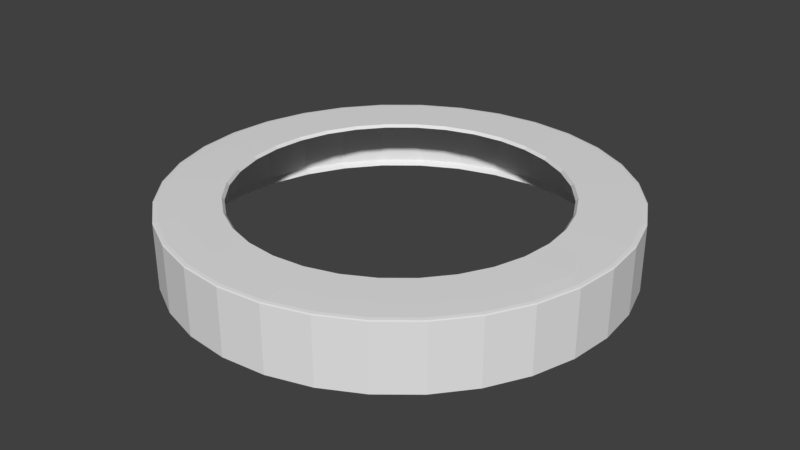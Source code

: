 # Source: roomba_ring.blend  (saved by Blender 2.79.0; exported with 4.5.12 LTS)
import bpy
from mathutils import Matrix  # noqa: F401  (used for matrix-valued properties, if any)

bpy.ops.wm.read_factory_settings(use_empty=True)
scene = bpy.context.scene
scene.name = 'Scene'

# ---- collections
col_collection_1 = bpy.data.collections.new('Collection 1'); scene.collection.children.link(col_collection_1)

# ---- world
world_world = bpy.data.worlds.new('World'); scene.world = world_world
world_world.color = (0.05088, 0.05088, 0.05088)
world_world.use_sun_shadow = False
world_world.sun_shadow_jitter_overblur = 0.0
world_world.cycles.sampling_method = 'MANUAL'

# ---- meshes
me_cylinder_003 = bpy.data.meshes.new('Cylinder.003')
me_cylinder_003.from_pydata([(0.0, 1.0, -1.0), (0.1951, 0.9808, -1.0), (0.3827, 0.9239, -1.0), (0.5556, 0.8315, -1.0), (0.7071, 0.7071, -1.0), (0.8315, 0.5556, -1.0), (0.9239, 0.3827, -1.0), (0.9808, 0.1951, -1.0), (1.0, 7.55e-08, -1.0), (0.9808, -0.1951, -1.0), (0.9239, -0.3827, -1.0), (0.8315, -0.5556, -1.0), (0.7071, -0.7071, -1.0), (0.5556, -0.8315, -1.0), (0.3827, -0.9239, -1.0), (0.1951, -0.9808, -1.0), (-3.258e-07, -1.0, -1.0), (-0.1951, -0.9808, -1.0), (-0.3827, -0.9239, -1.0), (-0.5556, -0.8315, -1.0), (-0.7071, -0.7071, -1.0), (-0.8315, -0.5556, -1.0), (-0.9239, -0.3827, -1.0), (-0.9808, -0.1951, -1.0), (-1.0, 9.656e-07, -1.0), (-0.9808, 0.1951, -1.0), (-0.9239, 0.3827, -1.0), (-0.8315, 0.5556, -1.0), (-0.7071, 0.7071, -1.0), (-0.5556, 0.8315, -1.0), (-0.3827, 0.9239, -1.0), (-0.1951, 0.9808, -1.0), (3.963e-09, 0.9698, -1.121), (0.1892, 0.9512, -1.121), (0.3711, 0.896, -1.121), (0.5388, 0.8064, -1.121), (0.6858, 0.6858, -1.121), (0.8064, 0.5388, -1.121), (0.896, 0.3711, -1.121), (0.9512, 0.1892, -1.121), (0.9698, 8.164e-08, -1.121), (0.9512, -0.1892, -1.121), (0.896, -0.3711, -1.121), (0.8064, -0.5388, -1.121), (0.6858, -0.6858, -1.121), (0.5388, -0.8064, -1.121), (0.3711, -0.896, -1.121), (0.1892, -0.9512, -1.121), (-3.12e-07, -0.9698, -1.121), (-0.1892, -0.9512, -1.121), (-0.3711, -0.896, -1.121), (-0.5388, -0.8064, -1.121), (-0.6858, -0.6858, -1.121), (-0.8064, -0.5388, -1.121), (-0.896, -0.3711, -1.121), (-0.9512, -0.1892, -1.121), (-0.9698, 9.449e-07, -1.121), (-0.9512, 0.1892, -1.121), (-0.896, 0.3711, -1.121), (-0.8064, 0.5388, -1.121), (-0.6858, 0.6858, -1.121), (-0.5388, 0.8064, -1.121), (-0.3711, 0.896, -1.121), (-0.1892, 0.9512, -1.121), (0.1413, 0.7104, 1.041), (3.261e-08, 0.7243, 1.041), (0.2772, 0.6692, 1.041), (0.4024, 0.6022, 1.041), (0.5121, 0.5121, 1.041), (0.6022, 0.4024, 1.041), (0.6692, 0.2772, 1.041), (0.7104, 0.1413, 1.041), (0.7243, 1.333e-07, 1.041), (0.7104, -0.1413, 1.041), (0.6692, -0.2772, 1.041), (0.6022, -0.4024, 1.041), (0.5121, -0.5121, 1.041), (0.4024, -0.6022, 1.041), (0.2772, -0.6692, 1.041), (0.1413, -0.7104, 1.041), (-2.034e-07, -0.7243, 1.041), (-0.1413, -0.7104, 1.041), (-0.2772, -0.6692, 1.041), (-0.4024, -0.6022, 1.041), (-0.5121, -0.5121, 1.041), (-0.6022, -0.4024, 1.041), (-0.6692, -0.2772, 1.041), (-0.7104, -0.1413, 1.041), (-0.7243, 7.779e-07, 1.041), (-0.7104, 0.1413, 1.041), (-0.6692, 0.2772, 1.041), (-0.6022, 0.4024, 1.041), (-0.5121, 0.5121, 1.041), (-0.4024, 0.6022, 1.041), (-0.2772, 0.6692, 1.041), (-0.1413, 0.7104, 1.041), (0.0, 1.0, 0.978), (2.38e-09, 0.9799, 1.009), (6.985e-10, 0.9941, 0.9962), (0.1912, 0.961, 1.009), (0.1951, 0.9808, 0.978), (0.1939, 0.975, 0.9962), (0.375, 0.9053, 1.009), (0.3827, 0.9239, 0.978), (0.3804, 0.9184, 0.9962), (0.5444, 0.8147, 1.009), (0.5556, 0.8315, 0.978), (0.5523, 0.8266, 0.9962), (0.6929, 0.6929, 1.009), (0.7071, 0.7071, 0.978), (0.7029, 0.7029, 0.9962), (0.8147, 0.5444, 1.009), (0.8315, 0.5556, 0.978), (0.8266, 0.5523, 0.9962), (0.9053, 0.375, 1.009), (0.9239, 0.3827, 0.978), (0.9184, 0.3804, 0.9962), (0.961, 0.1912, 1.009), (0.9808, 0.1951, 0.978), (0.975, 0.1939, 0.9962), (0.9799, 7.971e-08, 1.009), (1.0, 7.55e-08, 0.978), (0.9941, 7.675e-08, 0.9962), (0.961, -0.1912, 1.009), (0.9808, -0.1951, 0.978), (0.975, -0.1939, 0.9962), (0.9053, -0.375, 1.009), (0.9239, -0.3827, 0.978), (0.9184, -0.3804, 0.9962), (0.8147, -0.5444, 1.009), (0.8315, -0.5556, 0.978), (0.8266, -0.5523, 0.9962), (0.6929, -0.6929, 1.009), (0.7071, -0.7071, 0.978), (0.7029, -0.7029, 0.9962), (0.5444, -0.8147, 1.009), (0.5556, -0.8315, 0.978), (0.5523, -0.8266, 0.9962), (0.375, -0.9053, 1.009), (0.3827, -0.9239, 0.978), (0.3804, -0.9184, 0.9962), (0.1912, -0.961, 1.009), (0.1951, -0.9808, 0.978), (0.1939, -0.975, 0.9962), (-3.169e-07, -0.9799, 1.009), (-3.258e-07, -1.0, 0.978), (-3.232e-07, -0.9941, 0.9962), (-0.1912, -0.961, 1.009), (-0.1951, -0.9808, 0.978), (-0.1939, -0.975, 0.9962), (-0.375, -0.9053, 1.009), (-0.3827, -0.9239, 0.978), (-0.3804, -0.9184, 0.9962), (-0.5444, -0.8147, 1.009), (-0.5556, -0.8315, 0.978), (-0.5523, -0.8266, 0.9962), (-0.6929, -0.6929, 1.009), (-0.7071, -0.7071, 0.978), (-0.7029, -0.7029, 0.9962), (-0.8147, -0.5444, 1.009), (-0.8315, -0.5556, 0.978), (-0.8266, -0.5523, 0.9962), (-0.9053, -0.375, 1.009), (-0.9239, -0.3827, 0.978), (-0.9184, -0.3804, 0.9962), (-0.961, -0.1912, 1.009), (-0.9808, -0.1951, 0.978), (-0.975, -0.1939, 0.9962), (-0.9799, 9.519e-07, 1.009), (-1.0, 9.656e-07, 0.978), (-0.9941, 9.616e-07, 0.9962), (-0.961, 0.1912, 1.009), (-0.9808, 0.1951, 0.978), (-0.975, 0.1939, 0.9962), (-0.9053, 0.375, 1.009), (-0.9239, 0.3827, 0.978), (-0.9184, 0.3804, 0.9962), (-0.8147, 0.5444, 1.009), (-0.8315, 0.5556, 0.978), (-0.8266, 0.5523, 0.9962), (-0.6929, 0.6929, 1.009), (-0.7071, 0.7071, 0.978), (-0.7029, 0.7029, 0.9962), (-0.5444, 0.8147, 1.009), (-0.5556, 0.8315, 0.978), (-0.5523, 0.8266, 0.9962), (-0.375, 0.9053, 1.009), (-0.3827, 0.9239, 0.978), (-0.3804, 0.9184, 0.9962), (-0.1912, 0.961, 1.009), (-0.1951, 0.9808, 0.978), (-0.1939, 0.975, 0.9962), (0.1391, 0.6995, 0.9555), (3.434e-08, 0.7132, 0.9555), (0.2729, 0.659, 0.9555), (0.3963, 0.593, 0.9555), (0.5043, 0.5043, 0.9555), (0.593, 0.3963, 0.9555), (0.659, 0.2729, 0.9555), (0.6995, 0.1391, 0.9555), (0.7132, 1.356e-07, 0.9555), (0.6995, -0.1391, 0.9555), (0.659, -0.2729, 0.9555), (0.593, -0.3963, 0.9555), (0.5043, -0.5043, 0.9555), (0.3963, -0.593, 0.9555), (0.2729, -0.659, 0.9555), (0.1391, -0.6995, 0.9555), (-1.981e-07, -0.7132, 0.9555), (-0.1391, -0.6995, 0.9555), (-0.2729, -0.659, 0.9555), (-0.3963, -0.593, 0.9555), (-0.5043, -0.5043, 0.9555), (-0.593, -0.3963, 0.9555), (-0.659, -0.2729, 0.9555), (-0.6995, -0.1391, 0.9555), (-0.7132, 7.705e-07, 0.9555), (-0.6995, 0.1391, 0.9555), (-0.659, 0.2729, 0.9555), (-0.593, 0.3963, 0.9555), (-0.5043, 0.5043, 0.9555), (-0.3963, 0.593, 0.9555), (-0.2729, 0.659, 0.9555), (-0.1391, 0.6995, 0.9555), (0.1662, 0.8357, 1.025), (1.749e-08, 0.8521, 1.025), (-0.1662, 0.8357, 1.025), (0.3261, 0.7872, 1.025), (0.4734, 0.7085, 1.025), (0.6025, 0.6025, 1.025), (0.7085, 0.4734, 1.025), (0.7872, 0.3261, 1.025), (0.8357, 0.1662, 1.025), (0.8521, 1.065e-07, 1.025), (0.9128, -0.1302, 1.025), (0.8599, -0.3048, 1.025), (0.7739, -0.4657, 1.025), (0.6581, -0.6067, 1.025), (0.5171, -0.7225, 1.025), (0.3562, -0.8085, 1.025), (0.1816, -0.8614, 1.025), (-0.1816, -0.8614, 1.025), (-0.3562, -0.8085, 1.025), (-0.5171, -0.7225, 1.025), (-0.6581, -0.6067, 1.025), (-0.7739, -0.4657, 1.025), (-0.8599, -0.3048, 1.025), (-0.9128, -0.1302, 1.025), (-0.8521, 8.649e-07, 1.025), (-0.8357, 0.1662, 1.025), (-0.7872, 0.3261, 1.025), (-0.7085, 0.4734, 1.025), (-0.6025, 0.6025, 1.025), (-0.4734, 0.7085, 1.025), (-0.3261, 0.7872, 1.025), (-1.036e-07, -0.7584, 1.036), (0.1614, -0.7859, 1.033), (-0.1614, -0.7859, 1.033)], [], [(31, 190, 96, 0), (227, 224, 64, 66), (228, 227, 66, 67), (229, 228, 67, 68), (230, 229, 68, 69), (231, 230, 69, 70), (232, 231, 70, 71), (233, 232, 71, 72), (234, 233, 72, 73), (235, 234, 73, 74), (236, 235, 74, 75), (237, 236, 75, 76), (238, 237, 76, 77), (239, 238, 77, 78), (240, 239, 78, 79, 256), (255, 256, 79, 80), (257, 255, 80, 81), (242, 241, 257, 81, 82), (243, 242, 82, 83), (244, 243, 83, 84), (245, 244, 84, 85), (246, 245, 85, 86), (247, 246, 86, 87), (248, 247, 87, 88), (249, 248, 88, 89), (250, 249, 89, 90), (251, 250, 90, 91), (252, 251, 91, 92), (253, 252, 92, 93), (254, 253, 93, 94), (9, 124, 127, 10), (226, 254, 94, 95), (225, 226, 95, 65), (4, 5, 37, 36), (13, 14, 46, 45), (0, 1, 33, 32), (22, 23, 55, 54), (31, 0, 32, 63), (9, 10, 42, 41), (18, 19, 51, 50), (27, 28, 60, 59), (5, 6, 38, 37), (14, 15, 47, 46), (23, 24, 56, 55), (1, 2, 34, 33), (10, 11, 43, 42), (19, 20, 52, 51), (28, 29, 61, 60), (6, 7, 39, 38), (15, 16, 48, 47), (24, 25, 57, 56), (2, 3, 35, 34), (11, 12, 44, 43), (20, 21, 53, 52), (29, 30, 62, 61), (7, 8, 40, 39), (16, 17, 49, 48), (25, 26, 58, 57), (3, 4, 36, 35), (12, 13, 45, 44), (21, 22, 54, 53), (30, 31, 63, 62), (8, 9, 41, 40), (17, 18, 50, 49), (26, 27, 59, 58), (80, 79, 207, 208), (18, 151, 154, 19), (27, 178, 181, 28), (5, 112, 115, 6), (14, 139, 142, 15), (23, 166, 169, 24), (0, 96, 100, 1), (1, 100, 103, 2), (10, 127, 130, 11), (19, 154, 157, 20), (28, 181, 184, 29), (6, 115, 118, 7), (15, 142, 145, 16), (24, 169, 172, 25), (2, 103, 106, 3), (11, 130, 133, 12), (20, 157, 160, 21), (29, 184, 187, 30), (7, 118, 121, 8), (16, 145, 148, 17), (25, 172, 175, 26), (3, 106, 109, 4), (12, 133, 136, 13), (21, 160, 163, 22), (30, 187, 190, 31), (8, 121, 124, 9), (17, 148, 151, 18), (26, 175, 178, 27), (4, 109, 112, 5), (13, 136, 139, 14), (22, 163, 166, 23), (100, 96, 98, 101), (101, 98, 97, 99), (103, 100, 101, 104), (104, 101, 99, 102), (106, 103, 104, 107), (107, 104, 102, 105), (109, 106, 107, 110), (110, 107, 105, 108), (112, 109, 110, 113), (113, 110, 108, 111), (115, 112, 113, 116), (116, 113, 111, 114), (118, 115, 116, 119), (119, 116, 114, 117), (121, 118, 119, 122), (122, 119, 117, 120), (124, 121, 122, 125), (125, 122, 120, 123), (127, 124, 125, 128), (128, 125, 123, 126), (130, 127, 128, 131), (131, 128, 126, 129), (133, 130, 131, 134), (134, 131, 129, 132), (136, 133, 134, 137), (137, 134, 132, 135), (139, 136, 137, 140), (140, 137, 135, 138), (142, 139, 140, 143), (143, 140, 138, 141), (145, 142, 143, 146), (146, 143, 141, 144), (148, 145, 146, 149), (149, 146, 144, 147), (151, 148, 149, 152), (152, 149, 147, 150), (154, 151, 152, 155), (155, 152, 150, 153), (157, 154, 155, 158), (158, 155, 153, 156), (160, 157, 158, 161), (161, 158, 156, 159), (163, 160, 161, 164), (164, 161, 159, 162), (166, 163, 164, 167), (167, 164, 162, 165), (169, 166, 167, 170), (170, 167, 165, 168), (172, 169, 170, 173), (173, 170, 168, 171), (175, 172, 173, 176), (176, 173, 171, 174), (178, 175, 176, 179), (179, 176, 174, 177), (181, 178, 179, 182), (182, 179, 177, 180), (184, 181, 182, 185), (185, 182, 180, 183), (187, 184, 185, 188), (188, 185, 183, 186), (190, 187, 188, 191), (191, 188, 186, 189), (96, 190, 191, 98), (98, 191, 189, 97), (224, 225, 65, 64), (67, 66, 194, 195), (94, 93, 221, 222), (81, 80, 208, 209), (68, 67, 195, 196), (95, 94, 222, 223), (82, 81, 209, 210), (69, 68, 196, 197), (65, 95, 223, 193), (83, 82, 210, 211), (70, 69, 197, 198), (84, 83, 211, 212), (71, 70, 198, 199), (85, 84, 212, 213), (72, 71, 199, 200), (86, 85, 213, 214), (73, 72, 200, 201), (87, 86, 214, 215), (74, 73, 201, 202), (88, 87, 215, 216), (75, 74, 202, 203), (89, 88, 216, 217), (76, 75, 203, 204), (90, 89, 217, 218), (77, 76, 204, 205), (91, 90, 218, 219), (78, 77, 205, 206), (64, 65, 193, 192), (92, 91, 219, 220), (79, 78, 206, 207), (66, 64, 192, 194), (93, 92, 220, 221), (99, 97, 225, 224), (97, 189, 226, 225), (189, 186, 254, 226), (186, 183, 253, 254), (183, 180, 252, 253), (180, 177, 251, 252), (177, 174, 250, 251), (174, 171, 249, 250), (171, 168, 248, 249), (168, 165, 247, 248), (165, 162, 246, 247), (162, 159, 245, 246), (159, 156, 244, 245), (156, 153, 243, 244), (153, 150, 242, 243), (150, 147, 241, 242), (141, 138, 239, 240), (138, 135, 238, 239), (135, 132, 237, 238), (132, 129, 236, 237), (129, 126, 235, 236), (126, 123, 234, 235), (123, 120, 233, 234), (120, 117, 232, 233), (117, 114, 231, 232), (114, 111, 230, 231), (111, 108, 229, 230), (108, 105, 228, 229), (105, 102, 227, 228), (102, 99, 224, 227), (147, 144, 255, 257, 241), (144, 141, 240, 256, 255)])
me_cylinder_003.use_remesh_preserve_volume = False
me_cylinder_003.use_remesh_preserve_attributes = False
me_cylinder_003.use_mirror_vertex_groups = False
me_cylinder_003.update()

# ---- objects
ob_cylinder_002 = bpy.data.objects.new('Cylinder.002', me_cylinder_003)

# ---- transforms, parenting, visibility, modifiers, constraints
ob_cylinder_002.location = (0.0, 0.0, 0.0)
ob_cylinder_002.scale = (1.0, 1.0, 0.148)
ob_cylinder_002.lineart.crease_threshold = 0.0

# ---- collection membership
col_collection_1.objects.link(ob_cylinder_002)

# ---- scene / render settings (as saved in the file)
scene.frame_start = 1; scene.frame_end = 250; scene.frame_set(1)
scene.render.engine = 'BLENDER_EEVEE_NEXT'
scene.render.resolution_percentage = 50
scene.render.dither_intensity = 0.0
scene.cycles.use_denoising = False
scene.cycles.samples = 128
scene.cycles.sampling_pattern = 'TABULATED_SOBOL'
scene.cycles.use_adaptive_sampling = False
scene.cycles.use_light_tree = False
scene.cycles.blur_glossy = 0.0
scene.cycles.sample_clamp_indirect = 0.0
scene.view_settings.view_transform = 'Standard'
bpy.context.view_layer.update()

# ---- added for rendering (the .blend has no active camera and no usable light): camera, sun
cam_auto = bpy.data.cameras.new('AutoCamera')
cam_auto.lens = 50.0
cam_auto.sensor_width = 36.0
cam_auto.clip_end = 1000.0
ob_auto_camera = bpy.data.objects.new('AutoCamera', cam_auto)
scene.collection.objects.link(ob_auto_camera)
ob_auto_camera.location = (2.63361, -3.16033, 2.10096)
ob_auto_camera.rotation_euler = (1.09748, -7.21219e-08, 0.694738)
scene.camera = ob_auto_camera
light_auto_sun = bpy.data.lights.new('AutoSun', 'SUN')
light_auto_sun.energy = 3.0
light_auto_sun.angle = 0.0523599
ob_auto_sun = bpy.data.objects.new('AutoSun', light_auto_sun)
scene.collection.objects.link(ob_auto_sun)
ob_auto_sun.rotation_euler = (0.872665, 0.174533, 0.523599)
bpy.context.view_layer.update()
